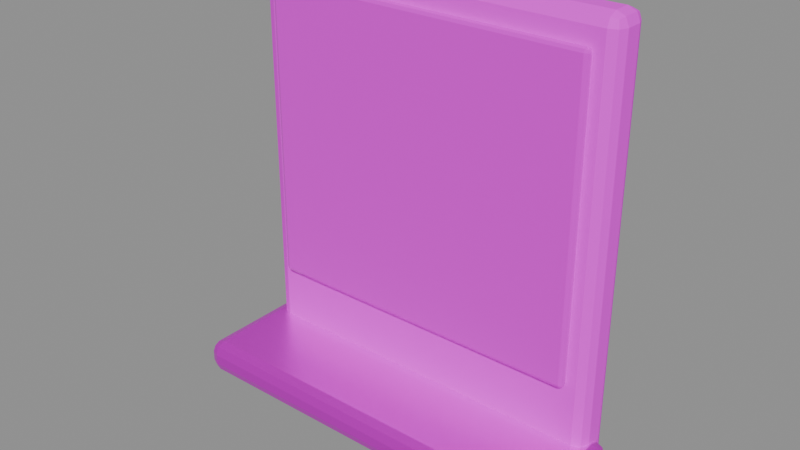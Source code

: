 # Source: service_window.blend  (saved by Blender 4.5.87; exported with 4.5.12 LTS)
import bpy
from mathutils import Matrix  # noqa: F401  (used for matrix-valued properties, if any)

bpy.ops.wm.read_factory_settings(use_empty=True)
scene = bpy.context.scene
scene.name = '服务窗口'

# ---- collections
col_sea_scene_lhl_service_window = bpy.data.collections.new('SEA-SCENE-LHL-SERVICE-WINDOW'); scene.collection.children.link(col_sea_scene_lhl_service_window)

# ---- images (referenced by path relative to the original .blend; pixels are not part of the script)
import os
ASSET_DIR = os.environ.get("B2B_ASSET_DIR", "")  # directory of the original .blend (textures are referenced by path, not embedded)
HERE = os.path.dirname(os.path.abspath(__file__))  # packed textures are extracted next to this script under _unpacked/

def load_image(name, relpath, width, height, colorspace="sRGB"):
    """Load a texture the original file referenced (path relative to the .blend, or extracted next to this script)."""
    p = next((c for c in (os.path.join(HERE, relpath), os.path.join(ASSET_DIR, relpath)) if relpath and os.path.exists(c)), "")
    if p:
        img = bpy.data.images.load(p, check_existing=True)
        img.name = name
    else:  # same state as the original file: an image datablock whose file is absent (Cycles renders it pink)
        img = bpy.data.images.new(name, width, height)
        img.source = "FILE"
        img.filepath = "//" + (relpath or name)
    img.colorspace_settings.name = colorspace
    return img
img_sea_cozy_8x8_512_png = load_image('sea_cozy_8x8_512.png', 'sea_cozy_8x8_512.png', 1024, 1024, 'sRGB')

# ---- materials (node trees are filled in below, after node groups)
mat_sea_matte = bpy.data.materials.new('SEA_Matte')
mat_sea_metal = bpy.data.materials.new('SEA_Metal')
mat_sea_gloss = bpy.data.materials.new('SEA_Gloss')

# ---- material node trees
mat_sea_matte.use_nodes = True; mat_sea_matte.node_tree.nodes.clear()
_N = mat_sea_matte.node_tree.nodes; _L = mat_sea_matte.node_tree.links
n0 = _N.new('ShaderNodeOutputMaterial'); n0.name = '材质输出'; n0.location = (0, 0)
n1 = _N.new('ShaderNodeBsdfPrincipled'); n1.name = '原理化 BSDF'; n1.location = (0, 0)
n1.inputs[1].default_value = 0.04
n1.inputs[2].default_value = 0.72
n2 = _N.new('ShaderNodeUVMap'); n2.name = 'UV 贴图'; n2.location = (0, 0)
n2.uv_map = 'PaletteUV'
n3 = _N.new('ShaderNodeTexImage'); n3.name = '图像纹理'; n3.location = (0, 0)
n3.image = img_sea_cozy_8x8_512_png
n3.interpolation = 'Closest'
_L.new(n2.outputs[0], n3.inputs[0])
_L.new(n3.outputs[0], n1.inputs[0])
_L.new(n1.outputs[0], n0.inputs[0])
n0.is_active_output = True
mat_sea_metal.use_nodes = True; mat_sea_metal.node_tree.nodes.clear()
_N = mat_sea_metal.node_tree.nodes; _L = mat_sea_metal.node_tree.links
n0 = _N.new('ShaderNodeOutputMaterial'); n0.name = '材质输出'; n0.location = (0, 0)
n1 = _N.new('ShaderNodeBsdfPrincipled'); n1.name = '原理化 BSDF'; n1.location = (0, 0)
n1.inputs[1].default_value = 0.72
n1.inputs[2].default_value = 0.34
n2 = _N.new('ShaderNodeUVMap'); n2.name = 'UV 贴图'; n2.location = (0, 0)
n2.uv_map = 'PaletteUV'
n3 = _N.new('ShaderNodeTexImage'); n3.name = '图像纹理'; n3.location = (0, 0)
n3.image = img_sea_cozy_8x8_512_png
n3.interpolation = 'Closest'
_L.new(n2.outputs[0], n3.inputs[0])
_L.new(n3.outputs[0], n1.inputs[0])
_L.new(n1.outputs[0], n0.inputs[0])
n0.is_active_output = True
mat_sea_gloss.use_nodes = True; mat_sea_gloss.node_tree.nodes.clear()
_N = mat_sea_gloss.node_tree.nodes; _L = mat_sea_gloss.node_tree.links
n0 = _N.new('ShaderNodeOutputMaterial'); n0.name = '材质输出'; n0.location = (0, 0)
n1 = _N.new('ShaderNodeBsdfPrincipled'); n1.name = '原理化 BSDF'; n1.location = (0, 0)
n1.inputs[1].default_value = 0.18
n1.inputs[2].default_value = 0.16
n2 = _N.new('ShaderNodeUVMap'); n2.name = 'UV 贴图'; n2.location = (0, 0)
n2.uv_map = 'PaletteUV'
n3 = _N.new('ShaderNodeTexImage'); n3.name = '图像纹理'; n3.location = (0, 0)
n3.image = img_sea_cozy_8x8_512_png
n3.interpolation = 'Closest'
_L.new(n2.outputs[0], n3.inputs[0])
_L.new(n3.outputs[0], n1.inputs[0])
_L.new(n1.outputs[0], n0.inputs[0])
n0.is_active_output = True

# ---- meshes
me_433 = bpy.data.meshes.new('立方体.433')
me_433.from_pydata([(-0.56, -0.06, -0.66), (-0.56, -0.06, 0.66), (-0.56, 0.06, -0.66), (-0.56, 0.06, 0.66), (0.56, -0.06, -0.66), (0.56, -0.06, 0.66), (0.56, 0.06, -0.66), (0.56, 0.06, 0.66)], [], [(0, 1, 3, 2), (2, 3, 7, 6), (6, 7, 5, 4), (4, 5, 1, 0), (2, 6, 4, 0), (7, 3, 1, 5)])
_uv = me_433.uv_layers.new(name='PaletteUV')
_uv.uv.foreach_set('vector', [0.035, 0.035, 0.09, 0.035, 0.09, 0.09, 0.035, 0.09, 0.035, 0.035, 0.09, 0.035, 0.09, 0.09, 0.035, 0.09, 0.035, 0.035, 0.09, 0.035, 0.09, 0.09, 0.035, 0.09, 0.035, 0.035, 0.09, 0.035, 0.09, 0.09, 0.035, 0.09, 0.035, 0.035, 0.09, 0.035, 0.09, 0.09, 0.035, 0.09, 0.035, 0.035, 0.09, 0.035, 0.09, 0.09, 0.035, 0.09])
me_433.materials.append(mat_sea_matte)
me_433.update()
me_434 = bpy.data.meshes.new('立方体.434')
me_434.from_pydata([(-0.6, -0.18, -0.05), (-0.6, -0.18, 0.05), (-0.6, 0.18, -0.05), (-0.6, 0.18, 0.05), (0.6, -0.18, -0.05), (0.6, -0.18, 0.05), (0.6, 0.18, -0.05), (0.6, 0.18, 0.05)], [], [(0, 1, 3, 2), (2, 3, 7, 6), (6, 7, 5, 4), (4, 5, 1, 0), (2, 6, 4, 0), (7, 3, 1, 5)])
_uv = me_434.uv_layers.new(name='PaletteUV')
_uv.uv.foreach_set('vector', [0.035, 0.91, 0.09, 0.91, 0.09, 0.965, 0.035, 0.965, 0.035, 0.91, 0.09, 0.91, 0.09, 0.965, 0.035, 0.965, 0.035, 0.91, 0.09, 0.91, 0.09, 0.965, 0.035, 0.965, 0.035, 0.91, 0.09, 0.91, 0.09, 0.965, 0.035, 0.965, 0.035, 0.91, 0.09, 0.91, 0.09, 0.965, 0.035, 0.965, 0.035, 0.91, 0.09, 0.91, 0.09, 0.965, 0.035, 0.965])
me_434.materials.append(mat_sea_metal)
me_434.update()
me_435 = bpy.data.meshes.new('立方体.435')
me_435.from_pydata([(-0.5, -0.0125, -0.46), (-0.5, -0.0125, 0.46), (-0.5, 0.0125, -0.46), (-0.5, 0.0125, 0.46), (0.5, -0.0125, -0.46), (0.5, -0.0125, 0.46), (0.5, 0.0125, -0.46), (0.5, 0.0125, 0.46)], [], [(0, 1, 3, 2), (2, 3, 7, 6), (6, 7, 5, 4), (4, 5, 1, 0), (2, 6, 4, 0), (7, 3, 1, 5)])
_uv = me_435.uv_layers.new(name='PaletteUV')
_uv.uv.foreach_set('vector', [0.91, 0.66, 0.965, 0.66, 0.965, 0.715, 0.91, 0.715, 0.91, 0.66, 0.965, 0.66, 0.965, 0.715, 0.91, 0.715, 0.91, 0.66, 0.965, 0.66, 0.965, 0.715, 0.91, 0.715, 0.91, 0.66, 0.965, 0.66, 0.965, 0.715, 0.91, 0.715, 0.91, 0.66, 0.965, 0.66, 0.965, 0.715, 0.91, 0.715, 0.91, 0.66, 0.965, 0.66, 0.965, 0.715, 0.91, 0.715])
me_435.materials.append(mat_sea_gloss)
me_435.update()

# ---- objects
ob_service_window = bpy.data.objects.new('service_window_组件根', None)
ob_x = bpy.data.objects.new('服务窗黑洞', me_433)
ob_x_1 = bpy.data.objects.new('服务窗台', me_434)
ob_x_2 = bpy.data.objects.new('服务窗玻璃', me_435)

# ---- transforms, parenting, visibility, modifiers, constraints
ob_service_window.location = (0.0, 0.0, 0.0)
ob_x.parent = ob_service_window
ob_x.location = (0.0, 0.14, 0.66)
_m = ob_x.modifiers.new('实体柔边', 'BEVEL')
_m.width = 0.035
_m.width_pct = 0.035
_m.segments = 2
ob_x_1.parent = ob_service_window
ob_x_1.location = (0.0, -0.02, 0.09)
_m = ob_x_1.modifiers.new('实体柔边', 'BEVEL')
_m.width = 0.035
_m.width_pct = 0.035
_m.segments = 2
ob_x_2.parent = ob_service_window
ob_x_2.location = (0.0, 0.065, 0.78)
_m = ob_x_2.modifiers.new('实体柔边', 'BEVEL')
_m.width = 0.035
_m.width_pct = 0.035
_m.segments = 2

# ---- collection membership
col_sea_scene_lhl_service_window.objects.link(ob_service_window)
col_sea_scene_lhl_service_window.objects.link(ob_x)
col_sea_scene_lhl_service_window.objects.link(ob_x_1)
col_sea_scene_lhl_service_window.objects.link(ob_x_2)

# ---- scene / render settings (as saved in the file)
scene.frame_start = 1; scene.frame_end = 250; scene.frame_set(1)
scene.render.engine = 'BLENDER_EEVEE_NEXT'
bpy.context.view_layer.update()

# ---- added for rendering (the .blend has no active camera and no usable light): camera, sun + grey world if the file has none
cam_auto = bpy.data.cameras.new('AutoCamera')
cam_auto.lens = 50.0
cam_auto.sensor_width = 36.0
cam_auto.clip_end = 1000.0
ob_auto_camera = bpy.data.objects.new('AutoCamera', cam_auto)
scene.collection.objects.link(ob_auto_camera)
ob_auto_camera.location = (1.69152, -2.02982, 2.01321)
ob_auto_camera.rotation_euler = (1.09748, -7.21219e-08, 0.694738)
scene.camera = ob_auto_camera
light_auto_sun = bpy.data.lights.new('AutoSun', 'SUN')
light_auto_sun.energy = 3.0
light_auto_sun.angle = 0.0523599
ob_auto_sun = bpy.data.objects.new('AutoSun', light_auto_sun)
scene.collection.objects.link(ob_auto_sun)
ob_auto_sun.rotation_euler = (0.872665, 0.174533, 0.523599)
if scene.world is None:
    world_auto = bpy.data.worlds.new('AutoWorld')
    world_auto.color = (0.3, 0.3, 0.3)
    scene.world = world_auto
bpy.context.view_layer.update()
